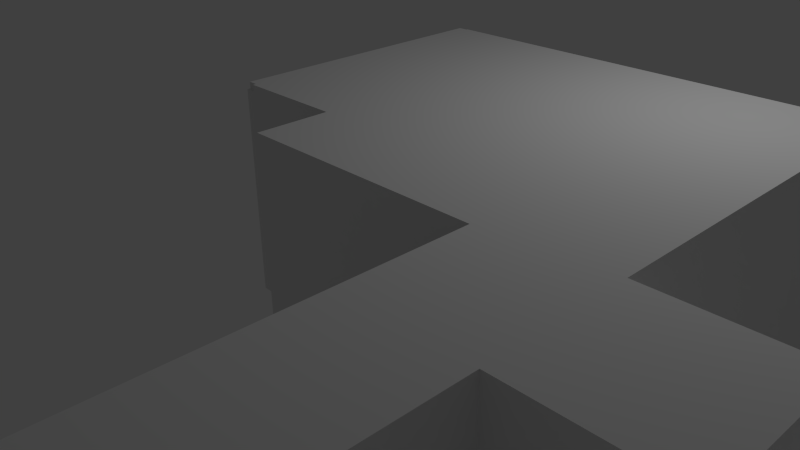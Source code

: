 # Source: base_level_topfloor_walls.blend  (saved by Blender 2.76.0; exported with 4.5.12 LTS)
import bpy
from mathutils import Matrix  # noqa: F401  (used for matrix-valued properties, if any)

bpy.ops.wm.read_factory_settings(use_empty=True)
scene = bpy.context.scene
scene.name = 'Scene'

# ---- collections
col_collection_1 = bpy.data.collections.new('Collection 1'); scene.collection.children.link(col_collection_1)

# ---- materials (node trees are filled in below, after node groups)
mat_material = bpy.data.materials.new('Material')
mat_material.alpha_threshold = 0.0
mat_material.use_transparent_shadow = False
mat_material.roughness = 0.5
mat_material.line_color = (0.0, 0.0, 0.0, 1.0)

# ---- material node trees

# ---- world
world_world = bpy.data.worlds.new('World'); scene.world = world_world
world_world.color = (0.05088, 0.05088, 0.05088)
world_world.use_sun_shadow = False
world_world.sun_shadow_jitter_overblur = 0.0
world_world.cycles.sampling_method = 'MANUAL'
world_world.cycles.sample_map_resolution = 256

# ---- cameras
cam_camera = bpy.data.cameras.new('Camera')
cam_camera.clip_end = 100.0
cam_camera.lens = 35.0
cam_camera.sensor_width = 32.0
cam_camera.sensor_height = 18.0
cam_camera.ortho_scale = 7.314
cam_camera.dof.focus_distance = 0.0
cam_camera.dof.aperture_fstop = 128.0

# ---- lights
light_lamp = bpy.data.lights.new('Lamp', 'POINT')
light_lamp.transmission_factor = 0.0
light_lamp.cutoff_distance = 30.0
light_lamp.energy = 100.0
light_lamp.shadow_buffer_clip_start = 1.001
light_lamp.shadow_soft_size = 0.1
light_lamp.shadow_maximum_resolution = 0.006
light_lamp.use_absolute_resolution = True
light_lamp.cycles.use_multiple_importance_sampling = False

# ---- meshes
me_cube = bpy.data.meshes.new('Cube')
me_cube.from_pydata([(0.05548, 1.602, 0.1496), (0.05548, -0.3046, 0.1496), (-0.05548, -0.3046, 0.1496), (-0.05548, 1.602, 0.1496), (0.05548, 1.602, 2.556), (0.05548, -0.3046, 2.556), (-0.05548, -0.3046, 2.556), (-0.05548, 1.602, 2.556), (0.05548, -1.599, 0.1496), (-0.05548, -1.599, 0.1496), (0.05548, -1.599, 2.556), (-0.05549, -1.599, 2.556), (0.05548, -1.637, 0.1496), (-0.05549, -1.637, 0.1496), (0.05548, -1.637, 2.556), (-0.05549, -1.637, 2.556), (1.26, -1.599, 0.1496), (1.26, -1.599, 2.556), (1.26, -1.637, 0.1496), (1.26, -1.637, 2.556), (1.317, -1.599, 0.1496), (1.317, -1.599, 2.556), (1.317, -1.637, 0.1496), (1.317, -1.637, 2.556), (1.26, -2.234, 0.1496), (1.26, -2.234, 2.556), (1.317, -2.375, 0.1496), (1.317, -2.375, 2.556), (1.26, -2.428, 0.1496), (1.26, -2.428, 2.556), (1.317, -2.428, 0.1496), (1.317, -2.428, 2.556), (3.742, -2.375, 0.1496), (3.742, -2.375, 2.556), (3.742, -2.428, 0.1496), (3.742, -2.428, 2.556), (3.818, -2.234, 0.1496), (3.818, -2.234, 2.556), (3.818, -2.428, 0.1496), (3.818, -2.428, 2.556), (3.742, -0.1838, 0.1496), (3.742, -0.1838, 2.556), (3.818, -0.1838, 0.1496), (3.818, -0.1838, 2.556), (3.742, 0.7002, 0.1496), (3.742, 0.7002, 2.556), (3.818, 0.7002, 0.1496), (3.818, 0.7002, 2.556), (3.742, 1.521, 0.1496), (3.742, 1.521, 2.556), (3.818, 1.521, 0.1496), (3.818, 1.521, 2.556), (3.742, 1.619, 0.1496), (3.742, 1.619, 2.556), (3.891, 1.619, 0.223), (3.891, 1.619, 2.483), (0.05696, 1.521, 0.1496), (0.05696, 1.521, 2.556), (0.05697, 1.619, 0.1496), (0.05697, 1.619, 2.556), (0.05548, 1.602, 2.628), (0.05548, -0.3046, 2.628), (-0.05548, 1.602, 2.628), (-0.05548, -0.3046, 2.628), (0.05548, -1.599, 2.628), (-0.05549, -1.599, 2.628), (0.05548, -1.637, 2.628), (1.26, -1.637, 2.628), (1.26, -1.599, 2.628), (1.317, -1.637, 2.628), (1.317, -1.599, 2.628), (1.26, -2.234, 2.628), (1.317, -2.375, 2.628), (1.26, -2.428, 2.628), (1.317, -2.428, 2.628), (3.742, -2.428, 2.628), (3.742, -2.375, 2.628), (3.818, -2.428, 2.628), (3.818, -2.234, 2.628), (3.818, -0.1335, 2.628), (3.742, -0.1335, 2.628), (3.818, 0.6499, 2.628), (3.742, 0.6499, 2.628), (3.818, 1.521, 2.628), (3.742, 1.521, 2.628), (3.818, 1.619, 2.628), (3.742, 1.619, 2.628), (0.05697, 1.619, 2.628), (0.05696, 1.521, 2.628), (5.009, -2.234, 0.1496), (5.009, -2.287, 0.1496), (5.009, -0.1335, 0.1496), (5.009, 0.6499, 0.1496), (5.009, 1.521, 0.1496), (4.936, 1.619, 0.223), (4.936, 1.619, 2.483), (5.009, -2.287, 2.628), (5.009, -2.234, 2.628), (5.009, -0.1335, 2.628), (5.009, 0.6499, 2.628), (5.009, 1.521, 2.628), (5.009, 1.619, 2.628), (3.818, -3.646, 0.1496), (3.818, -3.646, 2.556), (3.818, -3.646, 2.628), (5.009, -3.646, 0.1496), (5.009, -3.646, 2.628), (6.341, -2.287, 0.1496), (6.341, -2.287, 2.628), (6.341, -3.646, 0.1496), (6.341, -3.646, 2.628), (3.818, -5.096, 0.1496), (3.818, -5.096, 2.556), (3.818, -5.096, 2.628), (5.009, -5.096, 0.1496), (5.009, -5.096, 2.628), (3.818, -6.315, 0.1496), (3.818, -6.315, 2.556), (3.818, -6.315, 2.628), (5.01, -6.315, 0.1496), (5.01, -6.315, 2.628), (6.951, -5.096, 0.1496), (6.951, -5.096, 2.628), (7.021, -6.315, 0.1496), (7.021, -6.315, 2.628), (7.462, -5.096, 0.1496), (7.462, -5.096, 2.628), (7.695, -6.297, 0.1496), (7.695, -6.297, 2.628), (8.973, -5.096, 0.1496), (8.973, -5.096, 2.628), (9.057, -6.388, 0.1496), (9.057, -6.388, 2.628), (7.517, -3.505, 0.1496), (7.517, -3.505, 2.628), (9.008, -3.503, 0.1496), (9.008, -3.503, 2.628), (8.077, -1.458, 0.1496), (8.077, -1.458, 2.628), (9.535, -0.9036, 0.1496), (9.535, -0.9036, 2.628), (18.7, 1.987, 0.1496), (18.7, 1.987, 2.628), (17.73, 0.8587, 0.1496), (17.73, 0.8587, 2.628), (8.517, -9.024, 0.1496), (8.517, -9.024, 2.628), (9.706, -8.637, 0.1496), (9.706, -8.637, 2.628), (9.849, -11.17, 0.1496), (9.849, -11.17, 2.628), (10.71, -10.55, 0.1496), (10.71, -10.55, 2.628), (13.18, -12.76, 0.1496), (13.18, -12.76, 2.628), (13.52, -11.28, 0.1496), (13.52, -11.28, 2.628), (16.45, -11.46, 0.1496), (16.45, -11.46, 2.628), (16.22, -9.601, 0.1496), (16.22, -9.601, 2.628), (17.64, -10.84, 0.1496), (17.64, -10.84, 2.628), (17.3, -9.007, 0.1496), (17.3, -9.007, 2.628), (10.29, 0.3223, 2.628), (11.39, 0.699, 2.628), (12.73, 1.339, 2.628), (13.66, 1.75, 2.628), (14.99, 1.616, 2.628), (16.34, 1.26, 2.628), (16.99, 2.454, 2.628), (15.19, 2.796, 2.628), (13.47, 2.702, 2.628), (11.9, 2.191, 2.628), (10.54, 1.738, 2.628), (9.11, 1.018, 2.628), (16.99, 2.454, 0.1496), (15.19, 2.796, 0.1496), (13.47, 2.702, 0.1496), (11.9, 2.553, 0.1496), (10.54, 1.738, 0.1496), (9.11, 1.018, 0.1496), (16.34, 1.26, 0.1496), (14.99, 1.616, 0.1496), (13.66, 1.75, 0.1496), (12.73, 1.339, 0.1496), (11.39, 0.699, 0.1496), (10.29, 0.3223, 0.1496), (3.742, -0.08628, 0.1496), (3.742, -0.06993, 2.453), (3.818, -0.08628, 0.1496), (3.818, -0.08628, 2.47), (3.756, 0.6026, 0.1633), (3.756, 0.6026, 2.456), (3.804, 0.6026, 0.1633), (3.804, 0.6026, 2.456), (3.818, 0.6026, 2.193), (3.818, -0.08628, 2.193), (3.742, 0.5862, 2.209), (3.742, -0.06993, 2.209), (3.818, 0.6026, 2.081), (3.818, -0.08628, 2.081), (3.742, 0.6026, 2.081), (3.742, -0.08628, 2.081), (3.742, 0.6026, 0.1496), (3.742, 0.5862, 2.453), (3.818, 0.6026, 0.1496), (3.818, 0.6026, 2.47), (3.756, -0.08032, 0.1633), (3.756, -0.08032, 2.456), (3.804, -0.08032, 0.1633), (3.804, -0.08032, 2.456), (3.742, 0.6026, 2.47), (3.742, -0.08628, 2.47), (3.742, 0.6026, 2.193), (3.742, -0.08628, 2.193), (3.742, 0.5862, 2.453), (3.742, -0.06993, 2.453), (3.742, 0.5862, 2.209), (3.742, -0.06993, 2.209), (3.729, -0.1838, 0.1496), (3.729, -0.1838, 2.556), (3.73, 0.7002, 0.1496), (3.73, 0.7002, 2.556), (3.729, -0.08628, 0.1496), (3.729, -0.08628, 2.47), (3.73, 0.6026, 0.1496), (3.73, 0.6026, 2.47), (3.73, 0.6026, 2.193), (3.729, -0.08628, 2.193), (3.73, 0.6026, 2.081), (3.729, -0.08628, 2.081), (3.818, 1.619, 0.1496), (3.818, 1.619, 2.556), (5.009, 1.619, 0.1496), (5.009, 1.619, 2.556), (3.881, 1.619, 0.213), (3.881, 1.619, 2.493), (4.946, 1.619, 0.213), (4.946, 1.619, 2.493), (3.891, 1.629, 0.223), (3.891, 1.629, 2.483), (4.936, 1.629, 0.223), (4.936, 1.629, 2.483), (3.818, 1.598, 0.1496), (3.818, 1.598, 2.556), (5.009, 1.598, 0.1496), (5.009, 1.598, 2.556), (3.881, 1.598, 0.213), (3.881, 1.598, 2.493), (4.946, 1.598, 0.213), (4.946, 1.598, 2.493), (3.832, -0.1838, 0.1496), (3.832, -0.1838, 2.556), (3.832, 0.7002, 0.1496), (3.832, 0.7002, 2.556), (3.832, 0.6026, 2.47), (3.832, -0.08628, 2.47), (3.832, -0.08628, 0.1496), (3.832, 0.6026, 0.1496), (3.832, 0.6026, 2.193), (3.832, -0.08628, 2.193), (3.832, 0.6026, 2.081), (3.832, -0.08628, 2.081), (11.7, -12.7, 2.628), (12.09, -11.23, 2.628), (11.7, -12.7, 0.1496), (12.09, -11.23, 0.1496)], [], [(0, 1, 2, 3), (27, 23, 69, 72), (0, 4, 5, 1), (2, 1, 8, 9), (2, 6, 7, 3), (4, 0, 3, 7), (11, 9, 13, 15), (45, 41, 80, 82), (6, 2, 9, 11), (1, 5, 10, 8), (12, 14, 15, 13), (9, 8, 12, 13), (10, 11, 15, 14), (14, 12, 18, 19), (31, 35, 75, 74), (12, 8, 16, 18), (8, 10, 17, 16), (19, 25, 71, 67), (20, 21, 23, 22), (18, 22, 26, 24), (18, 16, 20, 22), (16, 17, 21, 20), (43, 47, 81, 79), (19, 18, 24, 25), (4, 7, 62, 60), (22, 23, 27, 26), (29, 28, 30, 31), (25, 24, 28, 29), (24, 26, 30, 28), (17, 10, 64, 68), (234, 53, 86, 85), (31, 30, 34, 35), (26, 27, 33, 32), (30, 26, 32, 34), (36, 37, 39, 38), (37, 36, 42, 43), (34, 32, 36, 38), (35, 34, 38, 39), (42, 40, 44, 46), (5, 4, 60, 61), (32, 33, 41, 40), (36, 32, 40, 42), (57, 49, 84, 88), (53, 59, 87, 86), (50, 48, 52, 233), (44, 45, 49, 48), (46, 44, 48, 50), (47, 46, 50, 51), (52, 53, 234, 233), (51, 50, 233, 234), (14, 19, 67, 66), (52, 48, 56, 58), (56, 57, 59, 58), (53, 52, 58, 59), (10, 5, 61, 64), (48, 49, 57, 56), (69, 70, 68, 64, 66, 67, 71, 73, 74, 75, 77, 78, 79, 81, 83, 85, 86, 87, 88, 84, 82, 80, 76, 72), (7, 6, 63, 62), (33, 27, 72, 76), (51, 234, 85, 83), (23, 21, 70, 69), (10, 14, 66, 64), (29, 31, 74, 73), (37, 43, 79, 78), (21, 17, 68, 70), (41, 33, 76, 80), (11, 10, 64, 65), (47, 51, 83, 81), (25, 29, 73, 71), (39, 37, 78, 77), (49, 45, 82, 84), (59, 57, 88, 87), (6, 11, 65, 63), (35, 39, 77, 75), (60, 62, 63, 65, 64, 61), (88, 58, 59, 60, 61, 64, 68, 70, 69, 72, 76, 80, 82, 84), (81, 79, 98, 99), (36, 42, 91, 89), (78, 79, 98, 97), (95, 55, 242, 244), (83, 85, 101, 100), (81, 83, 100, 99), (233, 50, 93, 235), (38, 36, 89, 90), (77, 78, 97, 96), (85, 234, 236, 101), (50, 46, 92, 93), (46, 42, 91, 92), (101, 236, 235, 93, 92, 91, 89, 90, 96, 97, 98, 99, 100), (77, 96, 106, 104), (77, 39, 103, 104), (39, 38, 102, 103), (38, 90, 105, 102), (106, 96, 108, 110), (105, 106, 115, 114), (108, 107, 109, 110), (105, 106, 110, 109), (90, 105, 109, 107), (96, 90, 107, 108), (113, 112, 117, 118), (102, 105, 114, 111), (103, 102, 111, 112), (106, 104, 113, 115), (104, 103, 112, 113), (117, 116, 119, 120, 118), (115, 120, 124, 122), (111, 114, 119, 116), (112, 111, 116, 117), (115, 113, 118, 120), (123, 121, 125, 127), (114, 115, 122, 121), (119, 114, 121, 123), (120, 119, 123, 124), (126, 128, 132, 130), (124, 123, 127, 128), (122, 124, 128, 126), (121, 122, 126, 125), (129, 130, 132, 131), (126, 130, 136, 134), (127, 125, 129, 131), (127, 131, 147, 145), (136, 135, 139, 140), (125, 126, 134, 133), (129, 125, 133, 135), (130, 129, 135, 136), (171, 170, 144, 142), (134, 136, 140, 138), (133, 134, 138, 137), (135, 133, 137, 139), (141, 142, 144, 143), (177, 171, 142, 141), (183, 177, 141, 143), (170, 183, 143, 144), (148, 146, 150, 152), (131, 132, 148, 147), (128, 127, 145, 146), (132, 128, 146, 148), (266, 265, 154, 156), (146, 145, 149, 150), (145, 147, 151, 149), (147, 148, 152, 151), (153, 155, 159, 157), (265, 267, 153, 154), (267, 268, 155, 153), (268, 266, 156, 155), (160, 158, 162, 164), (155, 156, 160, 159), (156, 154, 158, 160), (154, 153, 157, 158), (162, 161, 163, 164), (158, 157, 161, 162), (157, 159, 163, 161), (159, 160, 164, 163), (140, 139, 188, 165), (165, 188, 187, 166), (166, 187, 186, 167), (167, 186, 185, 168), (168, 185, 184, 169), (169, 184, 183, 170), (139, 137, 182, 188), (188, 182, 181, 187), (187, 181, 180, 186), (186, 180, 179, 185), (185, 179, 178, 184), (184, 178, 177, 183), (137, 138, 176, 182), (182, 176, 175, 181), (181, 175, 174, 180), (180, 174, 173, 179), (179, 173, 172, 178), (178, 172, 171, 177), (138, 140, 165, 176), (176, 165, 166, 175), (175, 166, 167, 174), (174, 167, 168, 173), (173, 168, 169, 172), (172, 169, 170, 171), (56, 0, 1, 8, 16, 20, 22, 26, 32, 40, 44, 48), (202, 201, 263, 264), (42, 40, 189, 191), (47, 43, 254, 256), (193, 195, 211, 209), (200, 190, 218, 220), (191, 189, 214, 192), (214, 189, 225, 226), (189, 40, 221, 225), (44, 46, 207, 205), (205, 213, 228, 227), (198, 202, 264, 262), (215, 197, 201, 203), (213, 208, 197, 215), (208, 192, 198, 197), (192, 214, 216, 198), (202, 204, 203, 201), (192, 208, 257, 258), (198, 216, 204, 202), (40, 41, 222, 221), (193, 194, 213, 205), (196, 195, 207, 208), (195, 193, 205, 207), (194, 196, 208, 213), (212, 210, 209, 211), (194, 193, 209, 210), (196, 194, 210, 212), (195, 196, 212, 211), (206, 190, 214, 213), (200, 199, 215, 216), (199, 206, 213, 215), (190, 200, 216, 214), (218, 217, 219, 220), (199, 200, 220, 219), (206, 199, 219, 217), (190, 206, 217, 218), (224, 223, 227, 228), (222, 224, 228, 226), (221, 222, 226, 225), (230, 229, 231, 232), (216, 215, 229, 230), (213, 214, 226, 228), (204, 216, 230, 232), (45, 44, 223, 224), (41, 45, 224, 222), (203, 204, 232, 231), (215, 203, 231, 229), (44, 205, 227, 223), (240, 239, 251, 252), (234, 233, 245, 246), (239, 235, 247, 251), (239, 237, 233, 235), (54, 55, 238, 237), (95, 94, 239, 240), (55, 95, 240, 238), (94, 54, 237, 239), (242, 241, 243, 244), (55, 54, 241, 242), (54, 94, 243, 241), (94, 95, 244, 243), (249, 250, 246, 245), (252, 251, 247, 248), (250, 252, 248, 246), (236, 234, 246, 248), (233, 237, 249, 245), (238, 240, 252, 250), (235, 236, 248, 247), (237, 238, 250, 249), (254, 253, 259, 258), (256, 254, 258, 257), (255, 256, 257, 260), (261, 262, 264, 263), (43, 42, 253, 254), (208, 207, 260, 257), (201, 197, 261, 263), (42, 191, 259, 253), (191, 192, 258, 259), (207, 46, 255, 260), (46, 47, 256, 255), (197, 198, 262, 261), (151, 152, 266, 268), (149, 151, 268, 267), (150, 149, 267, 265), (152, 150, 265, 266)])
me_cube.materials.append(mat_material)
me_cube.use_remesh_preserve_volume = False
me_cube.use_remesh_preserve_attributes = False
me_cube.use_mirror_vertex_groups = False
me_cube.update()

# ---- objects
ob_cube = bpy.data.objects.new('Cube', me_cube)
ob_lamp = bpy.data.objects.new('Lamp', light_lamp)
ob_camera = bpy.data.objects.new('Camera', cam_camera)

# ---- transforms, parenting, visibility, modifiers, constraints
ob_cube.location = (0.0, 0.0, 0.0)
ob_cube.lock_rotations_4d = False
ob_cube.empty_display_type = 'ARROWS'
ob_cube.lineart.crease_threshold = 0.0
ob_lamp.location = (4.076, 1.005, 5.904)
ob_lamp.rotation_euler = (0.6503, 0.05522, 1.866)
ob_lamp.lock_rotations_4d = False
ob_lamp.empty_display_type = 'ARROWS'
ob_lamp.color = (0.0, 0.0, 0.0, 0.0)
ob_lamp.lineart.crease_threshold = 0.0
ob_camera.location = (7.481, -6.508, 5.344)
ob_camera.rotation_euler = (1.109, 0.01082, 0.8149)
ob_camera.lock_rotations_4d = False
ob_camera.empty_display_type = 'ARROWS'
ob_camera.color = (0.0, 0.0, 0.0, 0.0)
ob_camera.display_type = 'WIRE'
ob_camera.lineart.crease_threshold = 0.0

# ---- collection membership
col_collection_1.objects.link(ob_cube)
col_collection_1.objects.link(ob_lamp)
col_collection_1.objects.link(ob_camera)

# ---- scene / render settings (as saved in the file)
scene.camera = ob_camera
scene.frame_start = 1; scene.frame_end = 250; scene.frame_set(1)
scene.render.engine = 'BLENDER_EEVEE_NEXT'
scene.render.resolution_percentage = 50
scene.render.dither_intensity = 0.0
scene.cycles.use_denoising = False
scene.cycles.samples = 10
scene.cycles.sampling_pattern = 'TABULATED_SOBOL'
scene.cycles.light_sampling_threshold = 0.0
scene.cycles.use_adaptive_sampling = False
scene.cycles.use_light_tree = False
scene.cycles.blur_glossy = 0.0
scene.cycles.pixel_filter_type = 'GAUSSIAN'
scene.cycles.sample_clamp_indirect = 0.0
scene.view_settings.view_transform = 'Standard'
bpy.context.view_layer.update()
